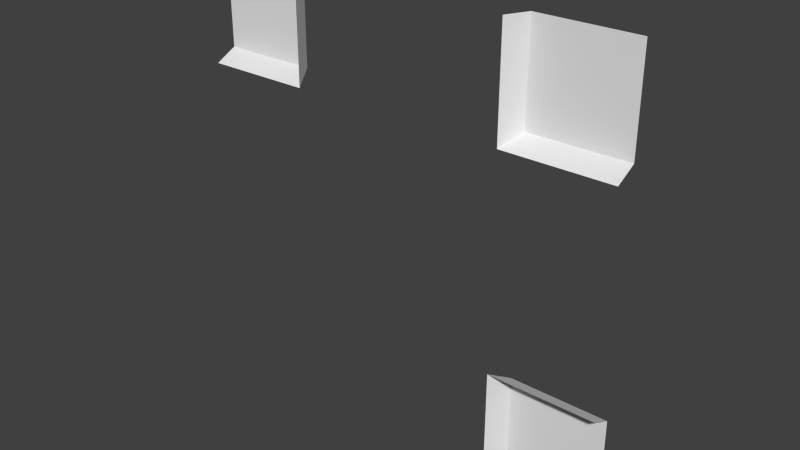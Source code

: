 # Source: FLa08b_Hole_ic3Corners_R.blend  (saved by Blender 2.76.0; exported with 4.5.12 LTS)
import bpy
from mathutils import Matrix  # noqa: F401  (used for matrix-valued properties, if any)

bpy.ops.wm.read_factory_settings(use_empty=True)
scene = bpy.context.scene
scene.name = 'Scene'

# ---- collections
col_collection_1 = bpy.data.collections.new('Collection 1'); scene.collection.children.link(col_collection_1)

# ---- world
world_world = bpy.data.worlds.new('World'); scene.world = world_world
world_world.color = (0.05088, 0.05088, 0.05088)
world_world.use_sun_shadow = False
world_world.sun_shadow_jitter_overblur = 0.0
world_world.cycles.sampling_method = 'MANUAL'
world_world.cycles.sample_map_resolution = 256

# ---- meshes
me_plane_058 = bpy.data.meshes.new('Plane.058')
me_plane_058.from_pydata([(2.0, -3.854e-07, -2.0), (1.1, -3.854e-07, -2.0), (1.1, -1.911e-07, -1.1), (2.0, -1.911e-07, -1.1), (1.1, -0.2, -1.0), (2.0, -0.2, -1.0), (1.0, -0.2, -2.0), (1.0, -0.2, -1.1), (1.0, -0.2, -1.0), (-2.0, -2.149e-07, 1.974), (-1.1, -2.149e-07, 1.974), (-1.1, -9.328e-08, 1.074), (-2.0, -9.328e-08, 1.074), (-1.1, -0.2, 0.9738), (-2.0, -0.2, 0.9738), (-1.0, -0.2, 1.974), (-1.0, -0.2, 1.074), (-1.0, -0.2, 0.9738), (2.0, -2.149e-07, 1.974), (2.0, -2.572e-07, 1.074), (1.1, -9.328e-08, 1.074), (1.1, -5.096e-08, 1.974), (1.0, -0.2, 1.074), (1.0, -0.2, 1.974), (2.0, -0.2, 0.9738), (1.1, -0.2, 0.9738), (1.0, -0.2, 0.9738)], [], [(2, 4, 5, 3), (0, 1, 2, 3), (1, 6, 7, 2), (7, 8, 2), (2, 8, 4), (11, 13, 14, 12), (9, 10, 11, 12), (10, 15, 16, 11), (16, 17, 11), (11, 17, 13), (20, 22, 23, 21), (18, 19, 20, 21), (19, 24, 25, 20), (25, 26, 20), (20, 26, 22)])
_uv = me_plane_058.uv_layers.new(name='UVMap')
_uv.uv.foreach_set('vector', [0.225, 0.7735, 0.225, 0.7484, 0.0, 0.7484, 0.0, 0.7735, 0.0, 1.0, 0.225, 1.0, 0.225, 0.7735, 0.0, 0.7735, 0.225, 1.0, 0.25, 1.0, 0.25, 0.7735, 0.225, 0.7735, 0.25, 0.7735, 0.25, 0.7484, 0.225, 0.7735, 0.225, 0.7735, 0.25, 0.7484, 0.225, 0.7484, 0.775, 0.2265, 0.775, 0.2516, 1.0, 0.2516, 1.0, 0.2265, 1.0, 3.526e-07, 0.775, 0.0, 0.775, 0.2265, 1.0, 0.2265, 0.775, 0.0, 0.75, 0.0, 0.75, 0.2265, 0.775, 0.2265, 0.75, 0.2265, 0.75, 0.2516, 0.775, 0.2265, 0.775, 0.2265, 0.75, 0.2516, 0.775, 0.2516, 0.225, 0.2265, 0.25, 0.2265, 0.25, 3.526e-07, 0.225, 3.526e-07, 0.0, 3.526e-07, 0.0, 0.2265, 0.225, 0.2265, 0.225, 3.526e-07, 0.0, 0.2265, 0.0, 0.2516, 0.225, 0.2516, 0.225, 0.2265, 0.225, 0.2516, 0.25, 0.2516, 0.225, 0.2265, 0.225, 0.2265, 0.25, 0.2516, 0.25, 0.2265])
me_plane_058.use_remesh_preserve_volume = False
me_plane_058.use_remesh_preserve_attributes = False
me_plane_058.use_mirror_vertex_groups = False
me_plane_058.update()

# ---- objects
ob_plane_145 = bpy.data.objects.new('Plane.145', me_plane_058)

# ---- transforms, parenting, visibility, modifiers, constraints
ob_plane_145.location = (0.0, 0.0, 0.0)
ob_plane_145.lineart.crease_threshold = 0.0

# ---- collection membership
col_collection_1.objects.link(ob_plane_145)

# ---- scene / render settings (as saved in the file)
scene.frame_start = 1; scene.frame_end = 250; scene.frame_set(1)
scene.render.engine = 'BLENDER_EEVEE_NEXT'
scene.render.resolution_percentage = 50
scene.render.dither_intensity = 0.0
scene.cycles.use_denoising = False
scene.cycles.samples = 10
scene.cycles.sampling_pattern = 'TABULATED_SOBOL'
scene.cycles.light_sampling_threshold = 0.0
scene.cycles.use_adaptive_sampling = False
scene.cycles.use_light_tree = False
scene.cycles.blur_glossy = 0.0
scene.cycles.pixel_filter_type = 'GAUSSIAN'
scene.cycles.sample_clamp_indirect = 0.0
scene.view_settings.view_transform = 'Standard'
bpy.context.view_layer.update()

# ---- added for rendering (the .blend has no active camera and no usable light): camera, sun
cam_auto = bpy.data.cameras.new('AutoCamera')
cam_auto.lens = 50.0
cam_auto.sensor_width = 36.0
cam_auto.clip_end = 1000.0
ob_auto_camera = bpy.data.objects.new('AutoCamera', cam_auto)
scene.collection.objects.link(ob_auto_camera)
ob_auto_camera.location = (5.22002, -6.36403, 4.16291)
ob_auto_camera.rotation_euler = (1.09748, -7.21219e-08, 0.694738)
scene.camera = ob_auto_camera
light_auto_sun = bpy.data.lights.new('AutoSun', 'SUN')
light_auto_sun.energy = 3.0
light_auto_sun.angle = 0.0523599
ob_auto_sun = bpy.data.objects.new('AutoSun', light_auto_sun)
scene.collection.objects.link(ob_auto_sun)
ob_auto_sun.rotation_euler = (0.872665, 0.174533, 0.523599)
bpy.context.view_layer.update()
